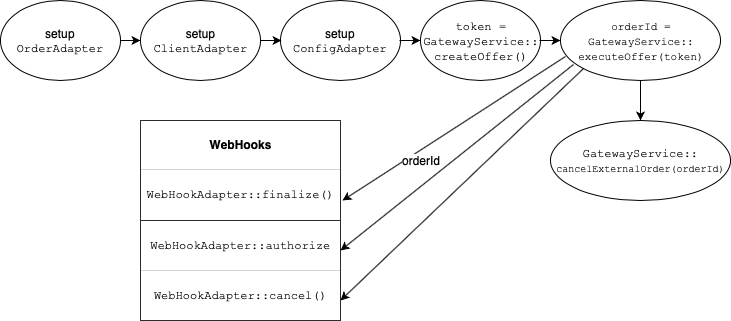

The diagram above was exported from draw.io. Its source (the exported page's mxGraphModel, read from the mxfile embedded in the PNG):
<mxGraphModel dx="954" dy="575" grid="1" gridSize="10" guides="1" tooltips="1" connect="1" arrows="1" fold="1" page="1" pageScale="1" pageWidth="827" pageHeight="1169" math="0" shadow="0">
  <root>
    <mxCell id="0" />
    <mxCell id="1" parent="0" />
    <mxCell id="pZXPJehBJ5BC21-gb7MP-2" value="setup &lt;font face=&quot;Courier New&quot;&gt;OrderAdapter&lt;/font&gt;" style="ellipse;whiteSpace=wrap;html=1;" vertex="1" parent="1">
      <mxGeometry x="40" y="40" width="120" height="80" as="geometry" />
    </mxCell>
    <mxCell id="pZXPJehBJ5BC21-gb7MP-3" value="setup&lt;br&gt;&lt;font face=&quot;Courier New&quot;&gt;ClientAdapter&lt;/font&gt;&lt;br&gt;" style="ellipse;whiteSpace=wrap;html=1;" vertex="1" parent="1">
      <mxGeometry x="180" y="40" width="120" height="80" as="geometry" />
    </mxCell>
    <mxCell id="pZXPJehBJ5BC21-gb7MP-4" value="" style="endArrow=classic;html=1;" edge="1" parent="1">
      <mxGeometry width="50" height="50" relative="1" as="geometry">
        <mxPoint x="160" y="80" as="sourcePoint" />
        <mxPoint x="180" y="80" as="targetPoint" />
      </mxGeometry>
    </mxCell>
    <mxCell id="pZXPJehBJ5BC21-gb7MP-5" value="setup &lt;font face=&quot;Courier New&quot;&gt;ConfigAdapter&lt;/font&gt;&lt;br&gt;" style="ellipse;whiteSpace=wrap;html=1;" vertex="1" parent="1">
      <mxGeometry x="320" y="40" width="120" height="80" as="geometry" />
    </mxCell>
    <mxCell id="pZXPJehBJ5BC21-gb7MP-6" value="" style="endArrow=classic;html=1;" edge="1" parent="1">
      <mxGeometry width="50" height="50" relative="1" as="geometry">
        <mxPoint x="300" y="80" as="sourcePoint" />
        <mxPoint x="321" y="80" as="targetPoint" />
      </mxGeometry>
    </mxCell>
    <mxCell id="pZXPJehBJ5BC21-gb7MP-7" value="&lt;font face=&quot;Courier New&quot;&gt;token =&lt;br&gt;GatewayService::&lt;br&gt;createOffer()&lt;/font&gt;&lt;br&gt;" style="ellipse;whiteSpace=wrap;html=1;" vertex="1" parent="1">
      <mxGeometry x="460" y="40" width="120" height="80" as="geometry" />
    </mxCell>
    <mxCell id="pZXPJehBJ5BC21-gb7MP-8" value="" style="endArrow=classic;html=1;" edge="1" parent="1">
      <mxGeometry width="50" height="50" relative="1" as="geometry">
        <mxPoint x="439" y="80" as="sourcePoint" />
        <mxPoint x="460" y="80" as="targetPoint" />
      </mxGeometry>
    </mxCell>
    <mxCell id="pZXPJehBJ5BC21-gb7MP-9" value="&lt;font face=&quot;Courier New&quot; style=&quot;font-size: 11px&quot;&gt;orderId =&lt;br&gt;GatewayService::&lt;br&gt;executeOffer(token)&lt;/font&gt;&lt;br&gt;" style="ellipse;whiteSpace=wrap;html=1;" vertex="1" parent="1">
      <mxGeometry x="600" y="40" width="160" height="80" as="geometry" />
    </mxCell>
    <mxCell id="pZXPJehBJ5BC21-gb7MP-10" value="" style="endArrow=classic;html=1;" edge="1" parent="1">
      <mxGeometry width="50" height="50" relative="1" as="geometry">
        <mxPoint x="579" y="80" as="sourcePoint" />
        <mxPoint x="600" y="80" as="targetPoint" />
      </mxGeometry>
    </mxCell>
    <mxCell id="pZXPJehBJ5BC21-gb7MP-12" value="&lt;font face=&quot;Courier New&quot;&gt;GatewayService::&lt;br&gt;&lt;font style=&quot;font-size: 10px&quot;&gt;cancelExternalOrder(orderId)&lt;/font&gt;&lt;/font&gt;&lt;br&gt;" style="ellipse;whiteSpace=wrap;html=1;" vertex="1" parent="1">
      <mxGeometry x="590" y="160" width="180" height="80" as="geometry" />
    </mxCell>
    <mxCell id="pZXPJehBJ5BC21-gb7MP-14" value="" style="endArrow=classic;html=1;" edge="1" parent="1">
      <mxGeometry width="50" height="50" relative="1" as="geometry">
        <mxPoint x="680" y="120" as="sourcePoint" />
        <mxPoint x="680" y="160" as="targetPoint" />
      </mxGeometry>
    </mxCell>
    <mxCell id="pZXPJehBJ5BC21-gb7MP-17" value="" style="endArrow=classic;html=1;exitX=0.031;exitY=0.7;exitDx=0;exitDy=0;exitPerimeter=0;" edge="1" parent="1" source="pZXPJehBJ5BC21-gb7MP-9">
      <mxGeometry width="50" height="50" relative="1" as="geometry">
        <mxPoint x="600" y="120" as="sourcePoint" />
        <mxPoint x="382" y="240" as="targetPoint" />
      </mxGeometry>
    </mxCell>
    <mxCell id="pZXPJehBJ5BC21-gb7MP-26" value="orderId" style="text;html=1;resizable=0;points=[];align=center;verticalAlign=middle;labelBackgroundColor=#ffffff;" vertex="1" connectable="0" parent="pZXPJehBJ5BC21-gb7MP-17">
      <mxGeometry x="0.5963" y="4" relative="1" as="geometry">
        <mxPoint x="31" y="-14.5" as="offset" />
      </mxGeometry>
    </mxCell>
    <mxCell id="pZXPJehBJ5BC21-gb7MP-22" value="&lt;table border=&quot;1&quot; width=&quot;100%&quot; cellpadding=&quot;4&quot; style=&quot;width: 100% ; height: 100% ; border-collapse: collapse&quot;&gt;&lt;tbody&gt;&lt;tr&gt;&lt;th align=&quot;center&quot;&gt;&lt;b&gt;WebHooks&lt;br&gt;&lt;/b&gt;&lt;/th&gt;&lt;/tr&gt;&lt;tr&gt;&lt;td align=&quot;center&quot;&gt;&lt;font face=&quot;Courier New&quot;&gt;WebHookAdapter::finalize()&lt;/font&gt;&lt;/td&gt;&lt;/tr&gt;&lt;tr&gt;&lt;td align=&quot;center&quot;&gt;&lt;font face=&quot;Courier New&quot;&gt;WebHookAdapter::authorize&lt;/font&gt;&lt;/td&gt;&lt;/tr&gt;&lt;tr&gt;&lt;td style=&quot;text-align: center&quot;&gt;&lt;font face=&quot;Courier New&quot;&gt;WebHookAdapter::cancel()&lt;/font&gt;&lt;/td&gt;&lt;/tr&gt;&lt;/tbody&gt;&lt;/table&gt;" style="text;html=1;strokeColor=none;fillColor=none;overflow=fill;" vertex="1" parent="1">
      <mxGeometry x="180" y="160" width="200" height="200" as="geometry" />
    </mxCell>
    <mxCell id="pZXPJehBJ5BC21-gb7MP-23" value="" style="endArrow=classic;html=1;exitX=0.081;exitY=0.8;exitDx=0;exitDy=0;exitPerimeter=0;" edge="1" parent="1" source="pZXPJehBJ5BC21-gb7MP-9">
      <mxGeometry width="50" height="50" relative="1" as="geometry">
        <mxPoint x="620" y="100" as="sourcePoint" />
        <mxPoint x="380" y="290" as="targetPoint" />
      </mxGeometry>
    </mxCell>
    <mxCell id="pZXPJehBJ5BC21-gb7MP-24" value="" style="endArrow=classic;html=1;exitX=0;exitY=1;exitDx=0;exitDy=0;" edge="1" parent="1" source="pZXPJehBJ5BC21-gb7MP-9">
      <mxGeometry width="50" height="50" relative="1" as="geometry">
        <mxPoint x="420" y="300" as="sourcePoint" />
        <mxPoint x="380" y="340" as="targetPoint" />
      </mxGeometry>
    </mxCell>
  </root>
</mxGraphModel>